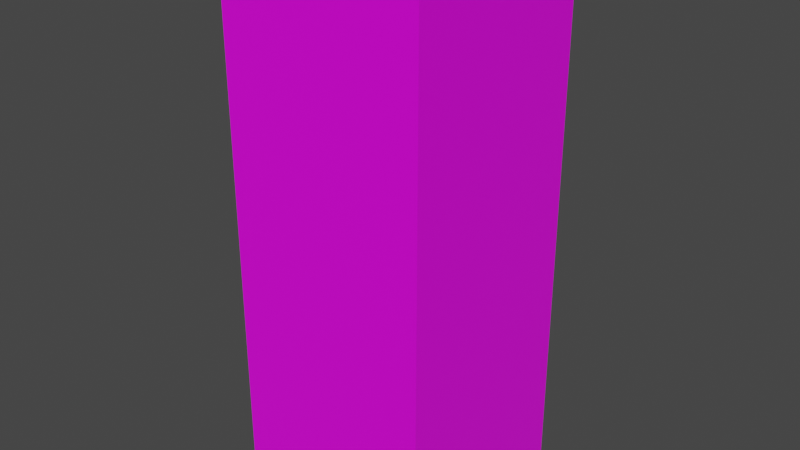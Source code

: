 # Source: Ice2_Broken.blend  (saved by Blender 2.80.75; exported with 4.5.12 LTS)
import bpy
from mathutils import Matrix  # noqa: F401  (used for matrix-valued properties, if any)

bpy.ops.wm.read_factory_settings(use_empty=True)
scene = bpy.context.scene
scene.name = 'Scene'

# ---- collections
col_collection = bpy.data.collections.new('Collection'); scene.collection.children.link(col_collection)

# ---- images (referenced by path relative to the original .blend; pixels are not part of the script)
import os
ASSET_DIR = os.environ.get("B2B_ASSET_DIR", "")  # directory of the original .blend (textures are referenced by path, not embedded)
HERE = os.path.dirname(os.path.abspath(__file__))  # packed textures are extracted next to this script under _unpacked/

def load_image(name, relpath, width, height, colorspace="sRGB"):
    """Load a texture the original file referenced (path relative to the .blend, or extracted next to this script)."""
    p = next((c for c in (os.path.join(HERE, relpath), os.path.join(ASSET_DIR, relpath)) if relpath and os.path.exists(c)), "")
    if p:
        img = bpy.data.images.load(p, check_existing=True)
        img.name = name
    else:  # same state as the original file: an image datablock whose file is absent (Cycles renders it pink)
        img = bpy.data.images.new(name, width, height)
        img.source = "FILE"
        img.filepath = "//" + (relpath or name)
    img.colorspace_settings.name = colorspace
    return img
img_ice2uvbrokentexture_png = load_image('Ice2UVBrokenTexture.png', 'Ice2UVBrokenTexture.png', 1024, 1024, 'sRGB')

# ---- materials (node trees are filled in below, after node groups)
mat_material = bpy.data.materials.new('Material')
mat_material.alpha_threshold = 0.0
mat_material.use_transparent_shadow = False
mat_material.line_color = (0.0, 0.0, 0.0, 1.0)

# ---- material node trees
mat_material.use_nodes = True; mat_material.node_tree.nodes.clear()
_N = mat_material.node_tree.nodes; _L = mat_material.node_tree.links
n0 = _N.new('ShaderNodeOutputMaterial'); n0.name = 'Material Output'; n0.location = (300, 300)
n1 = _N.new('ShaderNodeBsdfPrincipled'); n1.name = 'Principled BSDF'; n1.location = (10, 300)
n1.distribution = 'GGX'
n1.subsurface_method = 'BURLEY'
n1.inputs[2].default_value = 0.4
n1.inputs[3].default_value = 1.45
n1.inputs[27].default_value = (0.0, 0.0, 0.0, 1.0)
n1.inputs[28].default_value = 1.0
n2 = _N.new('ShaderNodeTexImage'); n2.name = 'Image Texture'; n2.location = (-280, 280)
n2.image = img_ice2uvbrokentexture_png
_L.new(n1.outputs[0], n0.inputs[0])
_L.new(n2.outputs[0], n1.inputs[0])
n0.is_active_output = True

# ---- world
world_world = bpy.data.worlds.new('World'); scene.world = world_world
world_world.use_nodes = True; world_world.node_tree.nodes.clear()
_N = world_world.node_tree.nodes; _L = world_world.node_tree.links
n0 = _N.new('ShaderNodeOutputWorld'); n0.name = 'World Output'; n0.location = (300, 300)
n1 = _N.new('ShaderNodeBackground'); n1.name = 'Background'; n1.location = (10, 300)
n1.inputs[0].default_value = (0.05088, 0.05088, 0.05088, 1.0)
_L.new(n1.outputs[0], n0.inputs[0])
n0.is_active_output = True
world_world.color = (0.05088, 0.05088, 0.05088)
world_world.use_sun_shadow = False
world_world.sun_shadow_jitter_overblur = 0.0

# ---- meshes
me_cube = bpy.data.meshes.new('Cube')
me_cube.from_pydata([(1.0, 1.0, 1.0), (1.0, 1.0, -1.0), (1.0, -1.0, 1.0), (1.0, -1.0, -1.0), (-1.0, 1.0, 1.0), (-1.0, 1.0, -1.0), (-1.0, -1.0, 1.0), (-1.0, -1.0, -1.0)], [], [(0, 4, 6, 2), (3, 2, 6, 7), (7, 6, 4, 5), (5, 1, 3, 7), (1, 0, 2, 3), (5, 4, 0, 1)])
_uv = me_cube.uv_layers.new(name='UVMap')
_uv.uv.foreach_set('vector', [0.375, 0.0, 0.625, 0.0, 0.625, 0.25, 0.375, 0.25, 0.375, 0.25, 0.625, 0.25, 0.625, 0.5, 0.375, 0.5, 0.375, 0.5, 0.625, 0.5, 0.625, 0.75, 0.375, 0.75, 0.375, 0.75, 0.625, 0.75, 0.625, 1.0, 0.375, 1.0, 0.125, 0.5, 0.375, 0.5, 0.375, 0.75, 0.125, 0.75, 0.625, 0.5, 0.875, 0.5, 0.875, 0.75, 0.625, 0.75])
me_cube.materials.append(mat_material)
me_cube.use_remesh_preserve_volume = False
me_cube.use_remesh_preserve_attributes = False
me_cube.use_mirror_vertex_groups = False
me_cube.update()

# ---- objects
ob_cube = bpy.data.objects.new('Cube', me_cube)

# ---- transforms, parenting, visibility, modifiers, constraints
ob_cube.location = (0.0, 0.0, 0.0)
ob_cube.scale = (0.7325, 0.7325, 1.954)
ob_cube.lock_rotations_4d = False
ob_cube.empty_display_type = 'ARROWS'
ob_cube.lineart.crease_threshold = 0.0

# ---- collection membership
col_collection.objects.link(ob_cube)

# ---- scene / render settings (as saved in the file)
scene.frame_start = 1; scene.frame_end = 250; scene.frame_set(1)
scene.render.engine = 'BLENDER_EEVEE_NEXT'
scene.cycles.use_denoising = False
scene.cycles.samples = 128
scene.cycles.sampling_pattern = 'TABULATED_SOBOL'
scene.cycles.use_adaptive_sampling = False
scene.cycles.use_light_tree = False
scene.view_settings.view_transform = 'Filmic'
bpy.context.view_layer.update()

# ---- added for rendering (the .blend has no active camera and no usable light): camera, sun
cam_auto = bpy.data.cameras.new('AutoCamera')
cam_auto.lens = 50.0
cam_auto.sensor_width = 36.0
cam_auto.clip_end = 1000.0
ob_auto_camera = bpy.data.objects.new('AutoCamera', cam_auto)
scene.collection.objects.link(ob_auto_camera)
ob_auto_camera.location = (4.09262, -4.91115, 3.2741)
ob_auto_camera.rotation_euler = (1.09748, -7.21219e-08, 0.694738)
scene.camera = ob_auto_camera
light_auto_sun = bpy.data.lights.new('AutoSun', 'SUN')
light_auto_sun.energy = 3.0
light_auto_sun.angle = 0.0523599
ob_auto_sun = bpy.data.objects.new('AutoSun', light_auto_sun)
scene.collection.objects.link(ob_auto_sun)
ob_auto_sun.rotation_euler = (0.872665, 0.174533, 0.523599)
bpy.context.view_layer.update()
